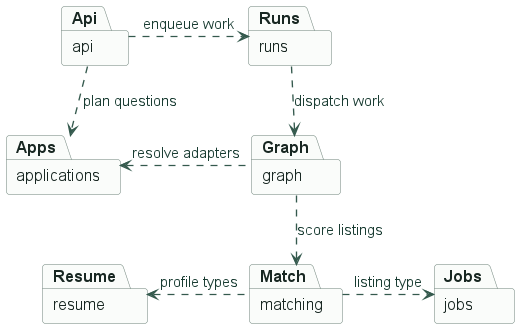

The diagram above was rendered by PlantUML. Its source (embedded in the PNG):
@startuml packages
!include _theme.puml
' Selected Python packages; each dashed arrow points to an imported package.
package "api" as Api
package "runs" as Runs
package "graph" as Graph
package "applications" as Apps
package "matching" as Match
package "resume" as Resume
package "jobs" as Jobs

Api ..right.> Runs : enqueue work
Api ..down.> Apps : plan questions
Runs ..down.> Graph : dispatch work
Graph ..left.> Apps : resolve adapters
Graph ..down.> Match : score listings
Match ..left.> Resume : profile types
Match ..right.> Jobs : listing type
@enduml